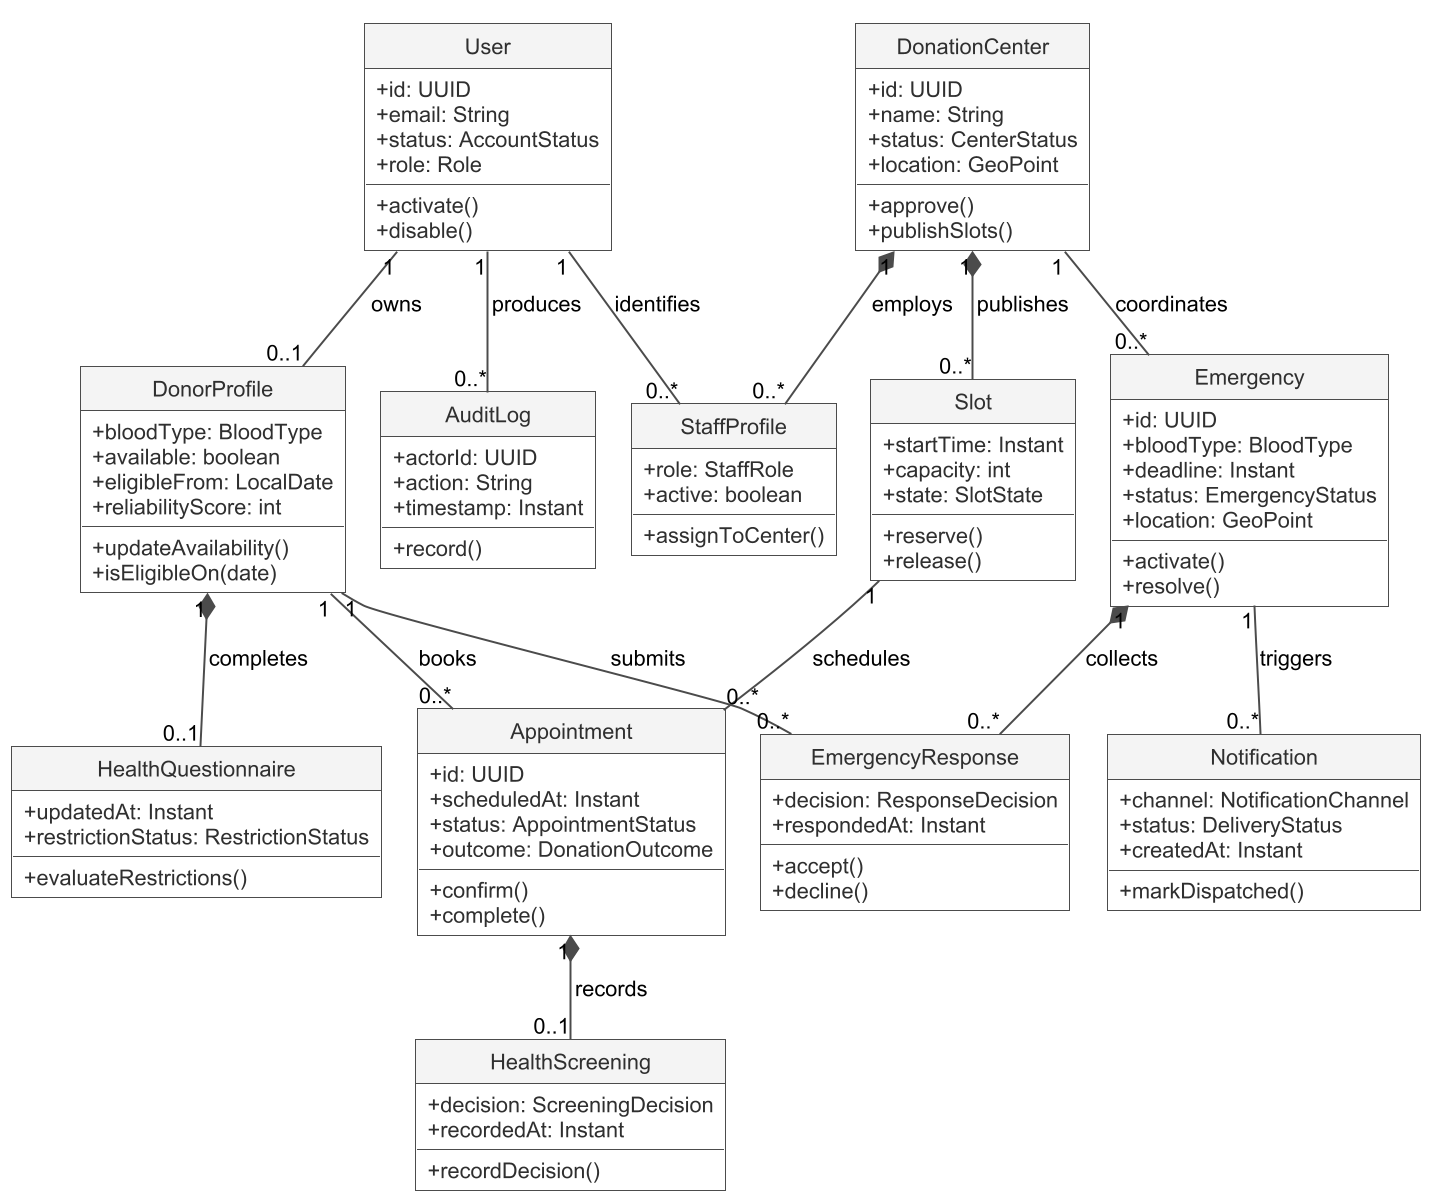

The diagram above was rendered by PlantUML. Its source (embedded in the PNG):
@startuml global-domain-model
!include style.puml
hide circle
top to bottom direction
class User {
  +id: UUID
  +email: String
  +status: AccountStatus
  +role: Role
  +activate()
  +disable()
}
class DonorProfile {
  +bloodType: BloodType
  +available: boolean
  +eligibleFrom: LocalDate
  +reliabilityScore: int
  +updateAvailability()
  +isEligibleOn(date)
}
class HealthQuestionnaire {
  +updatedAt: Instant
  +restrictionStatus: RestrictionStatus
  +evaluateRestrictions()
}
class DonationCenter {
  +id: UUID
  +name: String
  +status: CenterStatus
  +location: GeoPoint
  +approve()
  +publishSlots()
}
class StaffProfile {
  +role: StaffRole
  +active: boolean
  +assignToCenter()
}
class Slot {
  +startTime: Instant
  +capacity: int
  +state: SlotState
  +reserve()
  +release()
}
class Appointment {
  +id: UUID
  +scheduledAt: Instant
  +status: AppointmentStatus
  +outcome: DonationOutcome
  +confirm()
  +complete()
}
class HealthScreening {
  +decision: ScreeningDecision
  +recordedAt: Instant
  +recordDecision()
}
class Emergency {
  +id: UUID
  +bloodType: BloodType
  +deadline: Instant
  +status: EmergencyStatus
  +location: GeoPoint
  +activate()
  +resolve()
}
class EmergencyResponse {
  +decision: ResponseDecision
  +respondedAt: Instant
  +accept()
  +decline()
}
class Notification {
  +channel: NotificationChannel
  +status: DeliveryStatus
  +createdAt: Instant
  +markDispatched()
}
class AuditLog {
  +actorId: UUID
  +action: String
  +timestamp: Instant
  +record()
}
User "1" -- "0..1" DonorProfile : owns
User "1" -- "0..*" StaffProfile : identifies
User "1" -- "0..*" AuditLog : produces
DonorProfile "1" *-- "0..1" HealthQuestionnaire : completes
DonationCenter "1" *-- "0..*" StaffProfile : employs
DonationCenter "1" *-- "0..*" Slot : publishes
DonorProfile "1" -- "0..*" Appointment : books
Slot "1" -- "0..*" Appointment : schedules
Appointment "1" *-- "0..1" HealthScreening : records
DonationCenter "1" -- "0..*" Emergency : coordinates
Emergency "1" *-- "0..*" EmergencyResponse : collects
DonorProfile "1" -- "0..*" EmergencyResponse : submits
Emergency "1" -- "0..*" Notification : triggers
@enduml